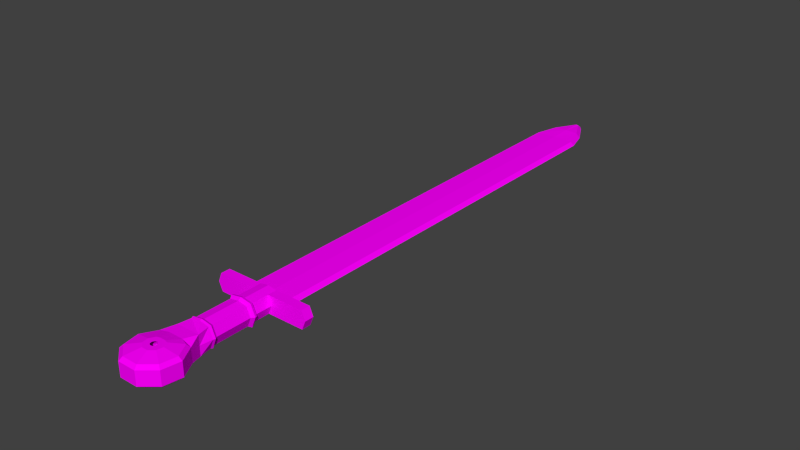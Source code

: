 # Source: LongSword.blend  (saved by Blender 2.81.16; exported with 4.5.12 LTS)
import bpy
from mathutils import Matrix  # noqa: F401  (used for matrix-valued properties, if any)

bpy.ops.wm.read_factory_settings(use_empty=True)
scene = bpy.context.scene
scene.name = 'Scene'

# ---- collections
col_collection_1 = bpy.data.collections.new('Collection 1'); scene.collection.children.link(col_collection_1)

# ---- images (referenced by path relative to the original .blend; pixels are not part of the script)
import os
ASSET_DIR = os.environ.get("B2B_ASSET_DIR", "")  # directory of the original .blend (textures are referenced by path, not embedded)
HERE = os.path.dirname(os.path.abspath(__file__))  # packed textures are extracted next to this script under _unpacked/

def load_image(name, relpath, width, height, colorspace="sRGB"):
    """Load a texture the original file referenced (path relative to the .blend, or extracted next to this script)."""
    p = next((c for c in (os.path.join(HERE, relpath), os.path.join(ASSET_DIR, relpath)) if relpath and os.path.exists(c)), "")
    if p:
        img = bpy.data.images.load(p, check_existing=True)
        img.name = name
    else:  # same state as the original file: an image datablock whose file is absent (Cycles renders it pink)
        img = bpy.data.images.new(name, width, height)
        img.source = "FILE"
        img.filepath = "//" + (relpath or name)
    img.colorspace_settings.name = colorspace
    return img
img_swordtexture_png = load_image('SwordTexture.png', 'Textures/SwordTexture.png', 1024, 1024, 'sRGB')

# ---- materials (node trees are filled in below, after node groups)
mat_material_001 = bpy.data.materials.new('Material.001')
mat_material_001.alpha_threshold = 0.0
mat_material_001.roughness = 0.5

# ---- material node trees
mat_material_001.use_nodes = True; mat_material_001.node_tree.nodes.clear()
_N = mat_material_001.node_tree.nodes; _L = mat_material_001.node_tree.links
n0 = _N.new('ShaderNodeOutputMaterial'); n0.name = 'Material Output'; n0.location = (300, 300)
n1 = _N.new('ShaderNodeBsdfDiffuse'); n1.name = 'Diffuse BSDF'; n1.location = (10, 300)
n2 = _N.new('ShaderNodeTexImage'); n2.name = 'Image Texture'; n2.location = (-180, 300)
n2.width = 140
n2.image = img_swordtexture_png
_L.new(n1.outputs[0], n0.inputs[0])
_L.new(n2.outputs[0], n1.inputs[0])
n0.is_active_output = True

# ---- world
world_world = bpy.data.worlds.new('World'); scene.world = world_world
world_world.color = (0.05088, 0.05088, 0.05088)
world_world.use_sun_shadow = False
world_world.sun_shadow_jitter_overblur = 0.0
world_world.cycles.sampling_method = 'MANUAL'
world_world.cycles.sample_map_resolution = 256

# ---- meshes
me_cylinder = bpy.data.meshes.new('Cylinder')
me_cylinder.from_pydata([(0.0, 1.204, 0.3121), (0.3214, 0.883, 0.2562), (0.2647, 1.204, 0.2647), (0.3744, 1.204, 3.273e-08), (0.3214, 0.883, -0.007253), (0.2647, 1.204, -0.2647), (0.3214, 0.883, -0.2707), (-3.273e-08, 1.204, -0.2939), (0.0, 1.0, -0.2707), (-0.2647, 1.204, -0.2647), (-0.3231, 0.8824, -0.2707), (-0.3744, 1.204, 5.356e-08), (-0.3231, 0.8824, -0.007253), (-0.2647, 1.204, 0.2647), (-0.3231, 0.8824, 0.2562), (0.467, 0.555, 0.1834), (0.467, 0.555, -0.1995), (0.2126, -0.1243, -0.1995), (0.2417, 0.04104, -0.1995), (0.1578, 0.1865, -0.1995), (-1.154e-05, 0.2439, -0.1995), (-0.1578, 0.1865, -0.1995), (-0.2418, 0.04104, -0.1995), (-0.7155, 0.1246, -0.1995), (-0.467, 0.555, -0.1995), (0.08394, -0.2323, -0.1995), (0.7155, 0.1246, -0.1995), (0.6292, -0.3649, -0.1995), (0.2485, -0.6843, -0.1995), (-0.2485, -0.6843, -0.1995), (-0.6292, -0.3649, -0.1995), (-0.2126, -0.1243, -0.1995), (-0.08397, -0.2323, -0.1995), (-0.467, 0.555, 0.1834), (0.08394, -0.2323, 0.1834), (-0.08397, -0.2323, 0.1834), (-0.2126, -0.1243, 0.1834), (-0.2418, 0.04104, 0.1834), (-0.7155, 0.1246, 0.1834), (-0.6292, -0.3649, 0.1834), (-0.2485, -0.6843, 0.1834), (0.2485, -0.6843, 0.1834), (0.2417, 0.04104, 0.1834), (0.2126, -0.1243, 0.1834), (0.6292, -0.3649, 0.1834), (0.7155, 0.1246, 0.1834), (-0.1578, 0.1865, 0.1834), (-1.154e-05, 0.2439, 0.1834), (0.1578, 0.1865, 0.1834), (0.0, 1.0, -0.007253), (0.467, 0.555, -0.008054), (-0.467, 0.555, -0.008054), (0.7155, 0.1246, -0.008054), (0.6292, -0.3649, -0.008054), (0.2485, -0.6843, -0.008054), (-0.2485, -0.6843, -0.008054), (-0.6292, -0.3649, -0.008054), (-0.7155, 0.1246, -0.008054), (6.43e-10, 1.258, 0.33), (0.28, 1.258, 0.2798), (0.3959, 1.258, -0.0001311), (0.28, 1.258, -0.2801), (-3.397e-08, 1.258, -0.311), (-0.28, 1.258, -0.2801), (-0.3959, 1.258, -0.000131), (-0.28, 1.258, 0.2798), (-1.076e-09, 1.323, 0.2937), (0.249, 1.323, 0.2491), (0.3521, 1.323, 0.0001355), (0.249, 1.323, -0.2489), (-3.186e-08, 1.323, -0.2763), (-0.249, 1.323, -0.2489), (-0.3521, 1.323, 0.0001355), (-0.249, 1.323, 0.2491), (-1.076e-09, 2.269, 0.2937), (0.249, 2.269, 0.2491), (0.3521, 2.269, 0.0001355), (0.249, 2.269, -0.2489), (-3.186e-08, 2.269, -0.2763), (-0.249, 2.269, -0.2489), (-0.3521, 2.269, 0.0001356), (-0.249, 2.269, 0.2491), (2.225e-09, 2.347, 0.3485), (0.2958, 2.347, 0.2956), (0.4184, 2.347, -0.0002676), (0.2958, 2.347, -0.2961), (-3.435e-08, 2.347, -0.3287), (-0.2958, 2.347, -0.2961), (-0.4184, 2.347, -0.0002676), (-0.2958, 2.347, 0.2956), (1.289e-09, 2.411, 0.3296), (0.2797, 2.411, 0.2795), (0.3955, 2.411, -0.0001285), (0.2797, 2.411, -0.2798), (-3.329e-08, 2.411, -0.3106), (-0.2797, 2.411, -0.2798), (-0.3955, 2.411, -0.0001284), (-0.2797, 2.411, 0.2795), (8.709e-12, 2.451, 0.2817), (0.2387, 2.451, 0.2389), (0.3376, 2.451, 0.0002242), (0.2387, 2.451, -0.2385), (-2.95e-08, 2.451, -0.2648), (-0.2387, 2.451, -0.2385), (-0.3376, 2.451, 0.0002242), (-0.2387, 2.451, 0.2389), (8.706e-12, 2.905, 0.2817), (0.2387, 2.905, 0.2389), (0.3376, 2.905, 0.0002243), (0.2387, 2.905, -0.2385), (-2.95e-08, 2.905, -0.2648), (-0.2387, 2.905, -0.2385), (-0.3376, 2.905, 0.0002243), (-0.2387, 2.905, 0.2389), (0.2039, 0.5625, 0.2675), (-0.2051, 0.5621, 0.2675), (-0.2112, 0.03935, 0.2675), (-0.625, 0.1123, 0.2675), (0.217, -0.5942, 0.2675), (0.2111, 0.03935, 0.2675), (0.1856, -0.1051, 0.2675), (0.4079, 0.4882, 0.2675), (0.6249, 0.1123, 0.2675), (0.5495, -0.3152, 0.2675), (-0.2171, -0.5942, 0.2675), (-0.5496, -0.3152, 0.2675), (-0.4079, 0.4882, 0.2675), (0.1378, 0.1664, 0.2675), (-1.98e-05, 0.2165, 0.2675), (-0.1378, 0.1664, 0.2675), (-0.1857, -0.1051, 0.2675), (0.07331, -0.1993, 0.2675), (-0.07335, -0.1993, 0.2675), (-1.961e-05, 0.6388, -0.2784), (0.2031, 0.5649, -0.2784), (-0.2042, 0.5645, -0.2784), (0.1372, 0.1703, -0.2784), (-1.961e-05, 0.2203, -0.2784), (-0.2103, 0.04384, -0.2784), (-0.6225, 0.1165, -0.2784), (0.4062, 0.4909, -0.2784), (0.1849, -0.1, -0.2784), (0.6224, 0.1165, -0.2784), (0.5473, -0.3093, -0.2784), (0.2161, -0.5872, -0.2784), (-0.2162, -0.5872, -0.2784), (-0.5474, -0.3093, -0.2784), (-0.4063, 0.4909, -0.2784), (-0.1373, 0.1703, -0.2784), (0.2103, 0.04384, -0.2784), (-0.1849, -0.1, -0.2784), (0.07301, -0.1939, -0.2784), (-0.07305, -0.1939, -0.2784), (8.706e-12, 3.155, 0.2817), (0.2387, 3.155, 0.2389), (0.3376, 3.155, 0.0002243), (0.2387, 3.155, -0.2385), (-2.95e-08, 3.155, -0.2648), (-0.2387, 3.155, -0.2385), (-0.3376, 3.155, 0.0002243), (-0.2387, 3.155, 0.2389), (1.241, 2.905, 0.2389), (1.34, 2.905, 0.0002243), (1.241, 2.905, -0.2385), (1.241, 3.155, 0.2389), (1.34, 3.155, 0.0002243), (1.241, 3.155, -0.2385), (-1.241, 2.905, -0.2385), (-1.34, 2.905, 0.0002243), (-1.241, 2.905, 0.2389), (-1.241, 3.155, -0.2385), (-1.34, 3.155, 0.0002243), (-1.241, 3.155, 0.2389), (8.706e-12, 3.195, 0.1071), (0.5503, 3.195, 0.09512), (0.6492, 3.195, 0.0002243), (0.5503, 3.195, -0.0736), (-2.95e-08, 3.195, -0.07338), (-0.5532, 3.195, -0.0736), (-0.652, 3.195, 0.0002243), (-0.5532, 3.195, 0.09512), (8.709e-12, 14.6, 0.1071), (0.5503, 14.6, 0.09512), (0.6492, 14.6, 0.0002259), (0.5503, 14.6, -0.0736), (-2.95e-08, 14.6, -0.07338), (-0.5532, 14.6, -0.0736), (-0.652, 14.6, 0.0002259), (-0.5532, 14.6, 0.09512), (8.764e-12, 15.81, 0.1071), (0.0498, 15.81, 0.09514), (0.1487, 15.81, 0.0002395), (0.0498, 15.81, -0.07359), (-2.95e-08, 15.81, -0.07337), (-0.05427, 15.81, -0.07359), (-0.1531, 15.81, 0.0002396), (-0.05427, 15.81, 0.09514), (0.3556, 15.21, -0.08893), (0.4727, 15.21, -0.001503), (0.3556, 15.21, 0.1109), (0.0002527, 15.21, 0.125), (-0.3594, 15.21, 0.1109), (-0.4765, 15.21, -0.001503), (-0.3594, 15.21, -0.08893), (0.0002526, 15.21, -0.08868), (-0.001154, 15.94, 0.01252), (0.01438, 15.94, 0.008804), (0.04521, 15.94, 0.006722), (0.01438, 15.94, 0.004313), (-0.001154, 15.94, 0.004381), (-0.01808, 15.94, 0.004313), (-0.04892, 15.94, 0.006722), (-0.01808, 15.94, 0.008804), (0.08059, 0.2391, 0.3446), (-0.08112, 0.239, 0.3446), (-0.08354, 0.0323, 0.3446), (-0.2472, 0.06115, 0.3446), (0.08576, -0.2182, 0.3446), (0.08343, 0.0323, 0.3446), (0.07336, -0.02481, 0.3446), (0.1612, 0.2098, 0.3446), (0.247, 0.06115, 0.3446), (0.2172, -0.1079, 0.3446), (-0.08587, -0.2182, 0.3446), (-0.2173, -0.1079, 0.3446), (-0.1613, 0.2098, 0.3446), (0.05443, 0.08252, 0.3446), (-5.429e-05, 0.1023, 0.3446), (-0.05454, 0.08252, 0.3446), (-0.07347, -0.02481, 0.3446), (0.02894, -0.06208, 0.3446), (-0.02905, -0.06208, 0.3446), (-5.279e-05, 0.2844, -0.3731), (0.07814, 0.2559, -0.3731), (-0.07866, 0.2557, -0.3731), (0.05278, 0.104, -0.3731), (-5.279e-05, 0.1233, -0.3731), (-0.081, 0.05535, -0.3731), (-0.2396, 0.08332, -0.3731), (0.1563, 0.2274, -0.3731), (0.07113, -1.973e-05, -0.3731), (0.2395, 0.08332, -0.3731), (0.2106, -0.08056, -0.3731), (0.08315, -0.1875, -0.3731), (-0.08326, -0.1875, -0.3731), (-0.2107, -0.08056, -0.3731), (-0.1564, 0.2274, -0.3731), (-0.05289, 0.104, -0.3731), (0.08089, 0.05535, -0.3731), (-0.07123, -1.972e-05, -0.3731), (0.02806, -0.03616, -0.3731), (-0.02816, -0.03616, -0.3731)], [], [(3, 4, 6, 5), (5, 6, 8, 7), (7, 8, 10, 9), (9, 10, 12, 11), (13, 14, 1, 0), (11, 12, 14, 13), (3, 5, 61, 60), (24, 51, 12, 10), (10, 12, 49, 8), (24, 10, 135, 147), (41, 44, 123, 118), (50, 15, 45, 52), (52, 45, 44, 53), (53, 44, 41, 54), (54, 41, 40, 55), (55, 40, 39, 56), (56, 39, 38, 57), (57, 38, 33, 51), (20, 19, 48, 47), (21, 20, 47, 46), (19, 18, 42, 48), (22, 21, 46, 37), (18, 17, 43, 42), (31, 22, 37, 36), (17, 25, 34, 43), (32, 31, 36, 35), (25, 32, 35, 34), (6, 4, 50, 16), (51, 33, 14, 12), (23, 57, 51, 24), (30, 56, 57, 23), (29, 55, 56, 30), (28, 54, 55, 29), (27, 53, 54, 28), (26, 52, 53, 27), (16, 50, 52, 26), (23, 24, 147, 139), (8, 49, 4, 6), (12, 14, 1, 49), (0, 1, 2), (2, 1, 4, 3), (1, 14, 12, 10, 8, 6, 4), (49, 1, 4), (36, 37, 116, 130), (4, 1, 15, 50), (60, 61, 69, 68), (9, 11, 64, 63), (2, 3, 60, 59), (0, 2, 59, 58), (5, 7, 62, 61), (11, 13, 65, 64), (7, 9, 63, 62), (13, 0, 58, 65), (72, 73, 81, 80), (58, 59, 67, 66), (65, 58, 66, 73), (63, 64, 72, 71), (61, 62, 70, 69), (59, 60, 68, 67), (64, 65, 73, 72), (62, 63, 71, 70), (79, 80, 88, 87), (70, 71, 79, 78), (68, 69, 77, 76), (66, 67, 75, 74), (73, 66, 74, 81), (71, 72, 80, 79), (69, 70, 78, 77), (67, 68, 76, 75), (82, 83, 91, 90), (77, 78, 86, 85), (75, 76, 84, 83), (80, 81, 89, 88), (78, 79, 87, 86), (76, 77, 85, 84), (74, 75, 83, 82), (81, 74, 82, 89), (96, 97, 105, 104), (89, 82, 90, 97), (87, 88, 96, 95), (85, 86, 94, 93), (83, 84, 92, 91), (88, 89, 97, 96), (86, 87, 95, 94), (84, 85, 93, 92), (99, 100, 108, 107), (94, 95, 103, 102), (92, 93, 101, 100), (90, 91, 99, 98), (97, 90, 98, 105), (95, 96, 104, 103), (93, 94, 102, 101), (91, 92, 100, 99), (160, 159, 171, 172), (104, 105, 113, 112), (102, 103, 111, 110), (100, 101, 109, 108), (98, 99, 107, 106), (105, 98, 106, 113), (103, 104, 112, 111), (101, 102, 110, 109), (117, 125, 224, 216), (120, 131, 230, 219), (42, 43, 120, 119), (37, 46, 129, 116), (34, 35, 132, 131), (45, 15, 121, 122), (38, 39, 125, 117), (46, 47, 128, 129), (40, 41, 118, 124), (43, 34, 131, 120), (48, 42, 119, 127), (44, 45, 122, 123), (33, 38, 117, 126), (15, 1, 114, 121), (35, 36, 130, 132), (14, 33, 126, 115), (39, 40, 124, 125), (1, 14, 115, 114), (47, 48, 127, 128), (138, 150, 249, 237), (135, 133, 232, 234), (21, 22, 138, 148), (26, 27, 143, 142), (29, 30, 146, 145), (32, 25, 151, 152), (20, 21, 148, 137), (19, 20, 137, 136), (25, 17, 141, 151), (8, 6, 134, 133), (17, 18, 149, 141), (27, 28, 144, 143), (30, 23, 139, 146), (18, 19, 136, 149), (16, 26, 142, 140), (31, 32, 152, 150), (6, 16, 140, 134), (10, 8, 133, 135), (22, 31, 150, 138), (28, 29, 145, 144), (160, 153, 173, 180), (109, 110, 157, 156), (154, 107, 161, 164), (111, 112, 168, 167), (110, 111, 158, 157), (107, 108, 162, 161), (106, 107, 154, 153), (113, 106, 153, 160), (161, 162, 165, 164), (162, 163, 166, 165), (156, 155, 165, 166), (109, 156, 166, 163), (108, 109, 163, 162), (155, 154, 164, 165), (167, 168, 171, 170), (168, 169, 172, 171), (112, 113, 169, 168), (158, 111, 167, 170), (159, 158, 170, 171), (113, 160, 172, 169), (175, 176, 184, 183), (158, 159, 179, 178), (156, 157, 177, 176), (154, 155, 175, 174), (159, 160, 180, 179), (157, 158, 178, 177), (155, 156, 176, 175), (153, 154, 174, 173), (198, 197, 192, 191), (173, 174, 182, 181), (180, 173, 181, 188), (178, 179, 187, 186), (176, 177, 185, 184), (174, 175, 183, 182), (179, 180, 188, 187), (177, 178, 186, 185), (193, 194, 210, 209), (200, 199, 190, 189), (201, 200, 189, 196), (203, 202, 195, 194), (197, 204, 193, 192), (199, 198, 191, 190), (202, 201, 196, 195), (204, 203, 194, 193), (185, 186, 203, 204), (187, 188, 201, 202), (182, 183, 198, 199), (184, 185, 204, 197), (186, 187, 202, 203), (188, 181, 200, 201), (181, 182, 199, 200), (183, 184, 197, 198), (205, 206, 207, 208, 209, 210, 211, 212), (191, 192, 208, 207), (189, 190, 206, 205), (196, 189, 205, 212), (194, 195, 211, 210), (192, 193, 209, 208), (190, 191, 207, 206), (195, 196, 212, 211), (230, 231, 229, 215, 216, 224, 223, 217, 218, 219), (218, 217, 222, 221, 220, 213, 214, 225, 216, 215, 228, 227, 226), (132, 130, 229, 231), (126, 117, 216, 225), (119, 120, 219, 218), (131, 132, 231, 230), (128, 127, 226, 227), (122, 121, 220, 221), (115, 126, 225, 214), (129, 128, 227, 228), (123, 122, 221, 222), (121, 114, 213, 220), (127, 119, 218, 226), (118, 123, 222, 217), (116, 129, 228, 215), (124, 118, 217, 223), (114, 115, 214, 213), (130, 116, 215, 229), (125, 124, 223, 224), (250, 240, 239, 241, 242, 243, 244, 245, 238, 237, 249, 251), (240, 248, 235, 236, 247, 237, 238, 246, 234, 232, 233, 239), (145, 146, 245, 244), (136, 137, 236, 235), (151, 141, 240, 250), (146, 139, 238, 245), (150, 152, 251, 249), (139, 147, 246, 238), (152, 151, 250, 251), (137, 148, 247, 236), (140, 142, 241, 239), (134, 140, 239, 233), (149, 136, 235, 248), (142, 143, 242, 241), (147, 135, 234, 246), (148, 138, 237, 247), (143, 144, 243, 242), (133, 134, 233, 232), (141, 149, 248, 240), (144, 145, 244, 243)])
_uv = me_cylinder.uv_layers.new(name='UVMap')
_uv.uv.foreach_set('vector', [0.05349, 0.9369, 0.05363, 0.9362, 0.05443, 0.9367, 0.05386, 0.9372, 0.05386, 0.9372, 0.05443, 0.9367, 0.05443, 0.9378, 0.05396, 0.9376, 0.05396, 0.9376, 0.05443, 0.9378, 0.05379, 0.939, 0.05352, 0.938, 0.05352, 0.938, 0.05379, 0.939, 0.05252, 0.9392, 0.05288, 0.9382, 0.05236, 0.9379, 0.05098, 0.9386, 0.05253, 0.9362, 0.05267, 0.9375, 0.05288, 0.9382, 0.05252, 0.9392, 0.05098, 0.9386, 0.05236, 0.9379, 0.04209, 0.9324, 0.046, 0.9354, 0.04573, 0.9355, 0.04257, 0.9332, 0.6714, 0.1011, 0.6704, 0.1011, 0.6716, 0.09939, 0.6762, 0.09939, 0.08317, 0.9392, 0.08432, 0.9393, 0.08426, 0.9407, 0.08313, 0.9407, 0.6714, 0.1011, 0.6762, 0.09939, 0.6734, 0.1023, 0.6712, 0.1018, 0.6618, 0.1028, 0.6643, 0.1033, 0.6647, 0.1033, 0.6633, 0.1028, 0.67, 0.1047, 0.6689, 0.1042, 0.6667, 0.1037, 0.6669, 0.1036, 0.6669, 0.1036, 0.6667, 0.1037, 0.6643, 0.1033, 0.6638, 0.1032, 0.6638, 0.1032, 0.6643, 0.1033, 0.6618, 0.1028, 0.6597, 0.1028, 0.6597, 0.1028, 0.6618, 0.1028, 0.6639, 0.1026, 0.6634, 0.1027, 0.6634, 0.1027, 0.6639, 0.1026, 0.6658, 0.1024, 0.6658, 0.1024, 0.6658, 0.1024, 0.6658, 0.1024, 0.6676, 0.1021, 0.6679, 0.1021, 0.6679, 0.1021, 0.6676, 0.1021, 0.6693, 0.1015, 0.6704, 0.1011, 0.6685, 0.1031, 0.6681, 0.1034, 0.6675, 0.1031, 0.6676, 0.1029, 0.6683, 0.1027, 0.6685, 0.1031, 0.6676, 0.1029, 0.6675, 0.1028, 0.6681, 0.1034, 0.6672, 0.1034, 0.6671, 0.103, 0.6675, 0.1031, 0.6675, 0.1026, 0.6683, 0.1027, 0.6675, 0.1028, 0.6671, 0.1027, 0.6672, 0.1034, 0.6664, 0.1031, 0.6666, 0.1028, 0.6671, 0.103, 0.6668, 0.1027, 0.6675, 0.1026, 0.6671, 0.1027, 0.6667, 0.1027, 0.6664, 0.1031, 0.666, 0.103, 0.6662, 0.1027, 0.6666, 0.1028, 0.6662, 0.1028, 0.6668, 0.1027, 0.6667, 0.1027, 0.6663, 0.1027, 0.666, 0.103, 0.6662, 0.1028, 0.6663, 0.1027, 0.6662, 0.1027, 0.6759, 0.1068, 0.6711, 0.1067, 0.67, 0.1047, 0.6711, 0.1048, 0.6704, 0.1011, 0.6693, 0.1015, 0.6688, 0.1012, 0.6716, 0.09939, 0.6681, 0.1022, 0.6679, 0.1021, 0.6704, 0.1011, 0.6714, 0.1011, 0.6657, 0.1025, 0.6658, 0.1024, 0.6679, 0.1021, 0.6681, 0.1022, 0.663, 0.1029, 0.6634, 0.1027, 0.6658, 0.1024, 0.6657, 0.1025, 0.6564, 0.1028, 0.6597, 0.1028, 0.6634, 0.1027, 0.663, 0.1029, 0.6636, 0.103, 0.6638, 0.1032, 0.6597, 0.1028, 0.6564, 0.1028, 0.6671, 0.1034, 0.6669, 0.1036, 0.6638, 0.1032, 0.6636, 0.103, 0.6711, 0.1048, 0.67, 0.1047, 0.6669, 0.1036, 0.6671, 0.1034, 0.6681, 0.1022, 0.6714, 0.1011, 0.6712, 0.1018, 0.6683, 0.102, 0.08313, 0.9407, 0.08426, 0.9407, 0.08432, 0.9422, 0.08315, 0.9422, 0.08432, 0.9393, 0.08549, 0.9393, 0.08549, 0.9422, 0.08426, 0.9407, 0.05267, 0.9375, 0.05253, 0.9362, 0.05299, 0.937, 0.05299, 0.937, 0.05253, 0.9362, 0.05363, 0.9362, 0.05349, 0.9369, 0.08296, 0.9417, 0.08015, 0.9417, 0.08015, 0.9406, 0.08015, 0.9394, 0.08164, 0.9392, 0.08311, 0.9394, 0.08296, 0.9406, 0.08426, 0.9407, 0.08549, 0.9422, 0.08432, 0.9422, 0.6667, 0.1027, 0.6671, 0.1027, 0.6671, 0.1028, 0.6666, 0.1028, 0.6711, 0.1067, 0.6685, 0.1045, 0.6689, 0.1042, 0.67, 0.1047, 0.04257, 0.9332, 0.04573, 0.9355, 0.04529, 0.9358, 0.04303, 0.9342, 0.04245, 0.944, 0.03574, 0.9453, 0.03749, 0.9437, 0.04276, 0.9427, 0.03686, 0.9333, 0.04209, 0.9324, 0.04257, 0.9332, 0.03828, 0.9339, 0.03346, 0.9385, 0.03686, 0.9333, 0.03828, 0.9339, 0.03537, 0.9379, 0.046, 0.9354, 0.04704, 0.9399, 0.04628, 0.9393, 0.04573, 0.9355, 0.03574, 0.9453, 0.03026, 0.9425, 0.0333, 0.9414, 0.03749, 0.9437, 0.04704, 0.9399, 0.04245, 0.944, 0.04276, 0.9427, 0.04628, 0.9393, 0.03026, 0.9425, 0.03346, 0.9385, 0.03537, 0.9379, 0.0333, 0.9414, 0.03933, 0.9417, 0.03665, 0.9401, 0.05422, 0.9318, 0.05451, 0.9321, 0.03537, 0.9379, 0.03828, 0.9339, 0.03984, 0.9349, 0.0375, 0.9375, 0.0333, 0.9414, 0.03537, 0.9379, 0.0375, 0.9375, 0.03665, 0.9401, 0.04276, 0.9427, 0.03749, 0.9437, 0.03933, 0.9417, 0.04306, 0.941, 0.04573, 0.9355, 0.04628, 0.9393, 0.04548, 0.9386, 0.04529, 0.9358, 0.03828, 0.9339, 0.04257, 0.9332, 0.04303, 0.9342, 0.03984, 0.9349, 0.03749, 0.9437, 0.0333, 0.9414, 0.03665, 0.9401, 0.03933, 0.9417, 0.04628, 0.9393, 0.04276, 0.9427, 0.04306, 0.941, 0.04548, 0.9386, 0.05506, 0.932, 0.05451, 0.9321, 0.05564, 0.9315, 0.05602, 0.9314, 0.04548, 0.9386, 0.04306, 0.941, 0.05506, 0.932, 0.05535, 0.9317, 0.04303, 0.9342, 0.04529, 0.9358, 0.05531, 0.9313, 0.05496, 0.9312, 0.0375, 0.9375, 0.03984, 0.9349, 0.05459, 0.9313, 0.0543, 0.9315, 0.03665, 0.9401, 0.0375, 0.9375, 0.0543, 0.9315, 0.05422, 0.9318, 0.04306, 0.941, 0.03933, 0.9417, 0.05451, 0.9321, 0.05506, 0.932, 0.04529, 0.9358, 0.04548, 0.9386, 0.05535, 0.9317, 0.05531, 0.9313, 0.03984, 0.9349, 0.04303, 0.9342, 0.05496, 0.9312, 0.05459, 0.9313, 0.0555, 0.931, 0.05571, 0.9308, 0.05671, 0.9304, 0.05664, 0.9305, 0.05531, 0.9313, 0.05535, 0.9317, 0.05627, 0.9312, 0.05625, 0.9309, 0.05459, 0.9313, 0.05496, 0.9312, 0.05599, 0.9308, 0.05571, 0.9308, 0.05451, 0.9321, 0.05422, 0.9318, 0.05545, 0.9313, 0.05564, 0.9315, 0.05535, 0.9317, 0.05506, 0.932, 0.05602, 0.9314, 0.05627, 0.9312, 0.05496, 0.9312, 0.05531, 0.9313, 0.05625, 0.9309, 0.05599, 0.9308, 0.0543, 0.9315, 0.05459, 0.9313, 0.05571, 0.9308, 0.0555, 0.931, 0.05422, 0.9318, 0.0543, 0.9315, 0.0555, 0.931, 0.05545, 0.9313, 0.05668, 0.9309, 0.05653, 0.9308, 0.0577, 0.9303, 0.05777, 0.9304, 0.05545, 0.9313, 0.0555, 0.931, 0.05664, 0.9305, 0.05653, 0.9308, 0.05602, 0.9314, 0.05564, 0.9315, 0.05668, 0.9309, 0.05693, 0.9309, 0.05625, 0.9309, 0.05627, 0.9312, 0.05723, 0.9307, 0.05714, 0.9305, 0.05571, 0.9308, 0.05599, 0.9308, 0.05695, 0.9304, 0.05671, 0.9304, 0.05564, 0.9315, 0.05545, 0.9313, 0.05653, 0.9308, 0.05668, 0.9309, 0.05627, 0.9312, 0.05602, 0.9314, 0.05693, 0.9309, 0.05723, 0.9307, 0.05599, 0.9308, 0.05625, 0.9309, 0.05714, 0.9305, 0.05695, 0.9304, 0.05779, 0.9299, 0.05796, 0.9299, 0.06161, 0.9283, 0.0619, 0.9276, 0.05723, 0.9307, 0.05693, 0.9309, 0.05794, 0.9303, 0.05812, 0.9302, 0.05695, 0.9304, 0.05714, 0.9305, 0.05811, 0.9301, 0.05796, 0.9299, 0.05664, 0.9305, 0.05671, 0.9304, 0.05779, 0.9299, 0.05772, 0.9301, 0.05653, 0.9308, 0.05664, 0.9305, 0.05772, 0.9301, 0.0577, 0.9303, 0.05693, 0.9309, 0.05668, 0.9309, 0.05777, 0.9304, 0.05794, 0.9303, 0.05714, 0.9305, 0.05723, 0.9307, 0.05812, 0.9302, 0.05811, 0.9301, 0.05671, 0.9304, 0.05695, 0.9304, 0.05796, 0.9299, 0.05779, 0.9299, 0.1039, 0.1197, 0.1025, 0.1189, 0.1017, 0.1194, 0.1017, 0.1193, 0.05777, 0.9304, 0.0577, 0.9303, 0.06234, 0.9287, 0.06159, 0.9285, 0.05812, 0.9302, 0.05794, 0.9303, 0.06187, 0.9278, 0.0622, 0.9282, 0.05796, 0.9299, 0.05811, 0.9301, 0.06231, 0.9286, 0.06161, 0.9283, 0.05772, 0.9301, 0.05779, 0.9299, 0.0619, 0.9276, 0.06219, 0.9281, 0.0577, 0.9303, 0.05772, 0.9301, 0.06219, 0.9281, 0.06234, 0.9287, 0.05794, 0.9303, 0.05777, 0.9304, 0.06159, 0.9285, 0.06187, 0.9278, 0.05811, 0.9301, 0.05812, 0.9302, 0.0622, 0.9282, 0.06231, 0.9286, 0.6674, 0.1023, 0.6659, 0.1025, 0.6659, 0.1025, 0.6674, 0.1023, 0.6665, 0.1025, 0.6659, 0.1027, 0.6659, 0.1027, 0.6665, 0.1025, 0.6671, 0.103, 0.6666, 0.1028, 0.6665, 0.1025, 0.6672, 0.1032, 0.6671, 0.1027, 0.6675, 0.1028, 0.6675, 0.1028, 0.6671, 0.1028, 0.6662, 0.1027, 0.6663, 0.1027, 0.666, 0.1027, 0.6659, 0.1027, 0.6667, 0.1037, 0.6689, 0.1042, 0.6682, 0.1037, 0.6667, 0.1035, 0.6676, 0.1021, 0.6658, 0.1024, 0.6659, 0.1025, 0.6674, 0.1023, 0.6675, 0.1028, 0.6676, 0.1029, 0.6676, 0.1029, 0.6675, 0.1028, 0.6639, 0.1026, 0.6618, 0.1028, 0.6633, 0.1028, 0.6644, 0.1026, 0.6666, 0.1028, 0.6662, 0.1027, 0.6659, 0.1027, 0.6665, 0.1025, 0.6675, 0.1031, 0.6671, 0.103, 0.6672, 0.1032, 0.6675, 0.103, 0.6643, 0.1033, 0.6667, 0.1037, 0.6667, 0.1035, 0.6647, 0.1033, 0.6693, 0.1015, 0.6676, 0.1021, 0.6674, 0.1023, 0.6686, 0.102, 0.6689, 0.1042, 0.6685, 0.1045, 0.6684, 0.1035, 0.6682, 0.1037, 0.6663, 0.1027, 0.6667, 0.1027, 0.6666, 0.1028, 0.666, 0.1027, 0.6688, 0.1012, 0.6693, 0.1015, 0.6686, 0.102, 0.6686, 0.1023, 0.6658, 0.1024, 0.6639, 0.1026, 0.6644, 0.1026, 0.6659, 0.1025, 0.6685, 0.1045, 0.6688, 0.1012, 0.6686, 0.1023, 0.6684, 0.1035, 0.6676, 0.1029, 0.6675, 0.1031, 0.6675, 0.103, 0.6676, 0.1029, 0.6677, 0.1025, 0.6668, 0.1026, 0.6668, 0.1026, 0.6677, 0.1025, 0.6734, 0.1023, 0.675, 0.1031, 0.675, 0.1031, 0.6734, 0.1023, 0.6683, 0.1027, 0.6675, 0.1026, 0.6677, 0.1025, 0.6687, 0.1024, 0.6671, 0.1034, 0.6636, 0.103, 0.6638, 0.1032, 0.6672, 0.1035, 0.663, 0.1029, 0.6657, 0.1025, 0.6658, 0.1024, 0.6632, 0.1027, 0.6662, 0.1028, 0.666, 0.103, 0.6656, 0.103, 0.6659, 0.1028, 0.6685, 0.1031, 0.6683, 0.1027, 0.6687, 0.1024, 0.6691, 0.1031, 0.6681, 0.1034, 0.6685, 0.1031, 0.6691, 0.1031, 0.6686, 0.1038, 0.666, 0.103, 0.6664, 0.1031, 0.666, 0.1031, 0.6656, 0.103, 0.6856, 0.1033, 0.6759, 0.1068, 0.6733, 0.1037, 0.675, 0.1031, 0.6664, 0.1031, 0.6672, 0.1034, 0.6673, 0.104, 0.666, 0.1031, 0.6636, 0.103, 0.6564, 0.1028, 0.6604, 0.1029, 0.6638, 0.1032, 0.6657, 0.1025, 0.6681, 0.1022, 0.6683, 0.102, 0.6658, 0.1024, 0.6672, 0.1034, 0.6681, 0.1034, 0.6686, 0.1038, 0.6673, 0.104, 0.6711, 0.1048, 0.6671, 0.1034, 0.6672, 0.1035, 0.671, 0.1041, 0.6668, 0.1027, 0.6662, 0.1028, 0.6659, 0.1028, 0.6668, 0.1026, 0.6759, 0.1068, 0.6711, 0.1048, 0.671, 0.1041, 0.6733, 0.1037, 0.6762, 0.09939, 0.6856, 0.1033, 0.675, 0.1031, 0.6734, 0.1023, 0.6675, 0.1026, 0.6668, 0.1027, 0.6668, 0.1026, 0.6677, 0.1025, 0.6564, 0.1028, 0.663, 0.1029, 0.6632, 0.1027, 0.6604, 0.1029, 0.1039, 0.1197, 0.1036, 0.1184, 0.1056, 0.1174, 0.108, 0.1278, 0.1014, 0.12, 0.1013, 0.1196, 0.1035, 0.1186, 0.1037, 0.1198, 0.1028, 0.1173, 0.101, 0.119, 0.1017, 0.1193, 0.1018, 0.1193, 0.1009, 0.1192, 0.1007, 0.1199, 0.1017, 0.1194, 0.1016, 0.1194, 0.1013, 0.1196, 0.1009, 0.1192, 0.1026, 0.1176, 0.1035, 0.1186, 0.101, 0.119, 0.1007, 0.1197, 0.1017, 0.1193, 0.1017, 0.1193, 0.1013, 0.1195, 0.101, 0.119, 0.1028, 0.1173, 0.1036, 0.1184, 0.1014, 0.1201, 0.1013, 0.1195, 0.1036, 0.1184, 0.1039, 0.1197, 0.1017, 0.1193, 0.1017, 0.1193, 0.1017, 0.1193, 0.1018, 0.1193, 0.1017, 0.1193, 0.1017, 0.1193, 0.1018, 0.1193, 0.1017, 0.1193, 0.1037, 0.1198, 0.1026, 0.1189, 0.1017, 0.1193, 0.1018, 0.1193, 0.1014, 0.12, 0.1037, 0.1198, 0.1018, 0.1193, 0.1017, 0.1193, 0.1007, 0.1197, 0.1014, 0.12, 0.1017, 0.1193, 0.1017, 0.1193, 0.1026, 0.1189, 0.1028, 0.1173, 0.1018, 0.1193, 0.1017, 0.1193, 0.1016, 0.1194, 0.1017, 0.1194, 0.1017, 0.1194, 0.1017, 0.1193, 0.1017, 0.1194, 0.1016, 0.1194, 0.1017, 0.1193, 0.1017, 0.1194, 0.1007, 0.1199, 0.1014, 0.1201, 0.1016, 0.1194, 0.1017, 0.1194, 0.1026, 0.1176, 0.1009, 0.1192, 0.1016, 0.1194, 0.1017, 0.1193, 0.1025, 0.1189, 0.1026, 0.1176, 0.1017, 0.1193, 0.1017, 0.1194, 0.1014, 0.1201, 0.1039, 0.1197, 0.1017, 0.1193, 0.1016, 0.1194, 0.9351, 0.9587, 0.9352, 0.9589, 0.9526, 0.9507, 0.9525, 0.9505, 0.661, 0.0965, 0.661, 0.09662, 0.661, 0.09668, 0.6607, 0.0957, 0.1037, 0.1198, 0.1035, 0.1186, 0.1058, 0.1175, 0.1079, 0.1277, 0.661, 0.09647, 0.661, 0.09663, 0.6609, 0.0966, 0.6607, 0.09569, 0.661, 0.09662, 0.6611, 0.0967, 0.6615, 0.09747, 0.661, 0.09668, 0.1035, 0.1186, 0.1026, 0.1176, 0.09927, 0.1092, 0.1058, 0.1175, 0.661, 0.09663, 0.6611, 0.09671, 0.6615, 0.09746, 0.6609, 0.0966, 0.1036, 0.1184, 0.1028, 0.1173, 0.09922, 0.1091, 0.1056, 0.1174, 0.9527, 0.9505, 0.9527, 0.9505, 0.9529, 0.9504, 0.9529, 0.9504, 0.9352, 0.9587, 0.9351, 0.9585, 0.9524, 0.9504, 0.9525, 0.9506, 0.9352, 0.9589, 0.9352, 0.9587, 0.9525, 0.9506, 0.9526, 0.9507, 0.9351, 0.9585, 0.9351, 0.9587, 0.9525, 0.9505, 0.9524, 0.9504, 0.9352, 0.9589, 0.9352, 0.9587, 0.9525, 0.9506, 0.9526, 0.9507, 0.9351, 0.9585, 0.9351, 0.9587, 0.9525, 0.9505, 0.9524, 0.9504, 0.9351, 0.9587, 0.9352, 0.9589, 0.9526, 0.9507, 0.9525, 0.9505, 0.9352, 0.9587, 0.9351, 0.9585, 0.9524, 0.9504, 0.9525, 0.9506, 0.9529, 0.9504, 0.9529, 0.9504, 0.953, 0.9503, 0.9531, 0.9503, 0.9527, 0.9505, 0.9527, 0.9504, 0.9529, 0.9504, 0.9529, 0.9504, 0.9527, 0.9505, 0.9527, 0.9505, 0.9529, 0.9504, 0.9529, 0.9504, 0.9527, 0.9504, 0.9527, 0.9505, 0.9529, 0.9504, 0.9529, 0.9504, 0.9527, 0.9505, 0.9527, 0.9505, 0.9529, 0.9504, 0.9529, 0.9504, 0.9527, 0.9504, 0.9527, 0.9505, 0.9529, 0.9504, 0.9529, 0.9504, 0.9527, 0.9505, 0.9527, 0.9505, 0.9529, 0.9504, 0.9529, 0.9504, 0.9527, 0.9505, 0.9527, 0.9504, 0.9529, 0.9504, 0.9529, 0.9504, 0.9525, 0.9506, 0.9524, 0.9504, 0.9527, 0.9504, 0.9527, 0.9505, 0.9525, 0.9505, 0.9526, 0.9507, 0.9527, 0.9505, 0.9527, 0.9505, 0.9524, 0.9504, 0.9525, 0.9505, 0.9527, 0.9505, 0.9527, 0.9504, 0.9526, 0.9507, 0.9525, 0.9506, 0.9527, 0.9505, 0.9527, 0.9505, 0.9524, 0.9504, 0.9525, 0.9505, 0.9527, 0.9505, 0.9527, 0.9504, 0.9526, 0.9507, 0.9525, 0.9506, 0.9527, 0.9505, 0.9527, 0.9505, 0.9525, 0.9506, 0.9524, 0.9504, 0.9527, 0.9504, 0.9527, 0.9505, 0.9525, 0.9505, 0.9526, 0.9507, 0.9527, 0.9505, 0.9527, 0.9505, 0.9531, 0.9503, 0.9531, 0.9503, 0.953, 0.9503, 0.953, 0.9503, 0.9531, 0.9503, 0.953, 0.9503, 0.953, 0.9503, 0.953, 0.9503, 0.9529, 0.9504, 0.9529, 0.9504, 0.953, 0.9503, 0.953, 0.9503, 0.9529, 0.9504, 0.9529, 0.9504, 0.9531, 0.9503, 0.9531, 0.9503, 0.9529, 0.9504, 0.9529, 0.9504, 0.9531, 0.9503, 0.953, 0.9503, 0.9529, 0.9504, 0.9529, 0.9504, 0.953, 0.9503, 0.953, 0.9503, 0.9529, 0.9504, 0.9529, 0.9504, 0.9531, 0.9503, 0.953, 0.9503, 0.9529, 0.9504, 0.9529, 0.9504, 0.953, 0.9503, 0.9531, 0.9503, 0.9529, 0.9504, 0.9529, 0.9504, 0.953, 0.9503, 0.953, 0.9503, 0.6659, 0.1027, 0.666, 0.1027, 0.6666, 0.1028, 0.6671, 0.1028, 0.6674, 0.1023, 0.6659, 0.1025, 0.6644, 0.1026, 0.6633, 0.1028, 0.6672, 0.1032, 0.6665, 0.1025, 0.6672, 0.1032, 0.6633, 0.1028, 0.6647, 0.1033, 0.6667, 0.1035, 0.6682, 0.1037, 0.6684, 0.1035, 0.6686, 0.1023, 0.6686, 0.102, 0.6674, 0.1023, 0.6671, 0.1028, 0.6675, 0.1028, 0.6676, 0.1029, 0.6675, 0.103, 0.666, 0.1027, 0.6666, 0.1028, 0.6666, 0.1028, 0.666, 0.1027, 0.6686, 0.102, 0.6674, 0.1023, 0.6674, 0.1023, 0.6686, 0.102, 0.6672, 0.1032, 0.6665, 0.1025, 0.6665, 0.1025, 0.6672, 0.1032, 0.6659, 0.1027, 0.666, 0.1027, 0.666, 0.1027, 0.6659, 0.1027, 0.6676, 0.1029, 0.6675, 0.103, 0.6675, 0.103, 0.6676, 0.1029, 0.6667, 0.1035, 0.6682, 0.1037, 0.6682, 0.1037, 0.6667, 0.1035, 0.6686, 0.1023, 0.6686, 0.102, 0.6686, 0.102, 0.6686, 0.1023, 0.6675, 0.1028, 0.6676, 0.1029, 0.6676, 0.1029, 0.6675, 0.1028, 0.6647, 0.1033, 0.6667, 0.1035, 0.6667, 0.1035, 0.6647, 0.1033, 0.6682, 0.1037, 0.6684, 0.1035, 0.6684, 0.1035, 0.6682, 0.1037, 0.6675, 0.103, 0.6672, 0.1032, 0.6672, 0.1032, 0.6675, 0.103, 0.6633, 0.1028, 0.6647, 0.1033, 0.6647, 0.1033, 0.6633, 0.1028, 0.6671, 0.1028, 0.6675, 0.1028, 0.6675, 0.1028, 0.6671, 0.1028, 0.6644, 0.1026, 0.6633, 0.1028, 0.6633, 0.1028, 0.6644, 0.1026, 0.6684, 0.1035, 0.6686, 0.1023, 0.6686, 0.1023, 0.6684, 0.1035, 0.6666, 0.1028, 0.6671, 0.1028, 0.6671, 0.1028, 0.6666, 0.1028, 0.6659, 0.1025, 0.6644, 0.1026, 0.6644, 0.1026, 0.6659, 0.1025, 0.6656, 0.103, 0.666, 0.1031, 0.671, 0.1041, 0.6672, 0.1035, 0.6638, 0.1032, 0.6604, 0.1029, 0.6632, 0.1027, 0.6658, 0.1024, 0.6683, 0.102, 0.6677, 0.1025, 0.6668, 0.1026, 0.6659, 0.1028, 0.666, 0.1031, 0.6673, 0.104, 0.6686, 0.1038, 0.6691, 0.1031, 0.6687, 0.1024, 0.6677, 0.1025, 0.6683, 0.102, 0.6712, 0.1018, 0.6734, 0.1023, 0.675, 0.1031, 0.6733, 0.1037, 0.671, 0.1041, 0.6632, 0.1027, 0.6658, 0.1024, 0.6658, 0.1024, 0.6632, 0.1027, 0.6686, 0.1038, 0.6691, 0.1031, 0.6691, 0.1031, 0.6686, 0.1038, 0.6656, 0.103, 0.666, 0.1031, 0.666, 0.1031, 0.6656, 0.103, 0.6658, 0.1024, 0.6683, 0.102, 0.6683, 0.102, 0.6658, 0.1024, 0.6668, 0.1026, 0.6659, 0.1028, 0.6659, 0.1028, 0.6668, 0.1026, 0.6683, 0.102, 0.6712, 0.1018, 0.6712, 0.1018, 0.6683, 0.102, 0.6659, 0.1028, 0.6656, 0.103, 0.6656, 0.103, 0.6659, 0.1028, 0.6691, 0.1031, 0.6687, 0.1024, 0.6687, 0.1024, 0.6691, 0.1031, 0.671, 0.1041, 0.6672, 0.1035, 0.6672, 0.1035, 0.671, 0.1041, 0.6733, 0.1037, 0.671, 0.1041, 0.671, 0.1041, 0.6733, 0.1037, 0.6673, 0.104, 0.6686, 0.1038, 0.6686, 0.1038, 0.6673, 0.104, 0.6672, 0.1035, 0.6638, 0.1032, 0.6638, 0.1032, 0.6672, 0.1035, 0.6712, 0.1018, 0.6734, 0.1023, 0.6734, 0.1023, 0.6712, 0.1018, 0.6687, 0.1024, 0.6677, 0.1025, 0.6677, 0.1025, 0.6687, 0.1024, 0.6638, 0.1032, 0.6604, 0.1029, 0.6604, 0.1029, 0.6638, 0.1032, 0.675, 0.1031, 0.6733, 0.1037, 0.6733, 0.1037, 0.675, 0.1031, 0.666, 0.1031, 0.6673, 0.104, 0.6673, 0.104, 0.666, 0.1031, 0.6604, 0.1029, 0.6632, 0.1027, 0.6632, 0.1027, 0.6604, 0.1029])
me_cylinder.materials.append(mat_material_001)
me_cylinder.use_remesh_preserve_volume = False
me_cylinder.use_remesh_preserve_attributes = False
me_cylinder.use_mirror_vertex_groups = False
me_cylinder.update()

# ---- objects
ob_cylinder = bpy.data.objects.new('Cylinder', me_cylinder)

# ---- transforms, parenting, visibility, modifiers, constraints
ob_cylinder.location = (0.0, -1.076, 0.0)
ob_cylinder.scale = (0.2993, 0.2993, 0.2993)
ob_cylinder.lineart.crease_threshold = 0.0

# ---- collection membership
col_collection_1.objects.link(ob_cylinder)

# ---- scene / render settings (as saved in the file)
scene.frame_start = 1; scene.frame_end = 250; scene.frame_set(1)
scene.render.engine = 'CYCLES'
scene.render.resolution_percentage = 50
scene.render.dither_intensity = 0.0
scene.cycles.use_denoising = False
scene.cycles.samples = 10
scene.cycles.sampling_pattern = 'TABULATED_SOBOL'
scene.cycles.light_sampling_threshold = 0.0
scene.cycles.use_adaptive_sampling = False
scene.cycles.use_light_tree = False
scene.cycles.blur_glossy = 0.0
scene.cycles.pixel_filter_type = 'GAUSSIAN'
scene.cycles.sample_clamp_indirect = 0.0
scene.view_settings.view_transform = 'Standard'
bpy.context.view_layer.update()

# ---- added for rendering (the .blend has no active camera and no usable light): camera, sun
cam_auto = bpy.data.cameras.new('AutoCamera')
cam_auto.lens = 50.0
cam_auto.sensor_width = 36.0
cam_auto.clip_end = 1000.0
ob_auto_camera = bpy.data.objects.new('AutoCamera', cam_auto)
scene.collection.objects.link(ob_auto_camera)
ob_auto_camera.location = (4.66733, -4.39367, 3.73019)
ob_auto_camera.rotation_euler = (1.09748, -7.21219e-08, 0.694738)
scene.camera = ob_auto_camera
light_auto_sun = bpy.data.lights.new('AutoSun', 'SUN')
light_auto_sun.energy = 3.0
light_auto_sun.angle = 0.0523599
ob_auto_sun = bpy.data.objects.new('AutoSun', light_auto_sun)
scene.collection.objects.link(ob_auto_sun)
ob_auto_sun.rotation_euler = (0.872665, 0.174533, 0.523599)
bpy.context.view_layer.update()
